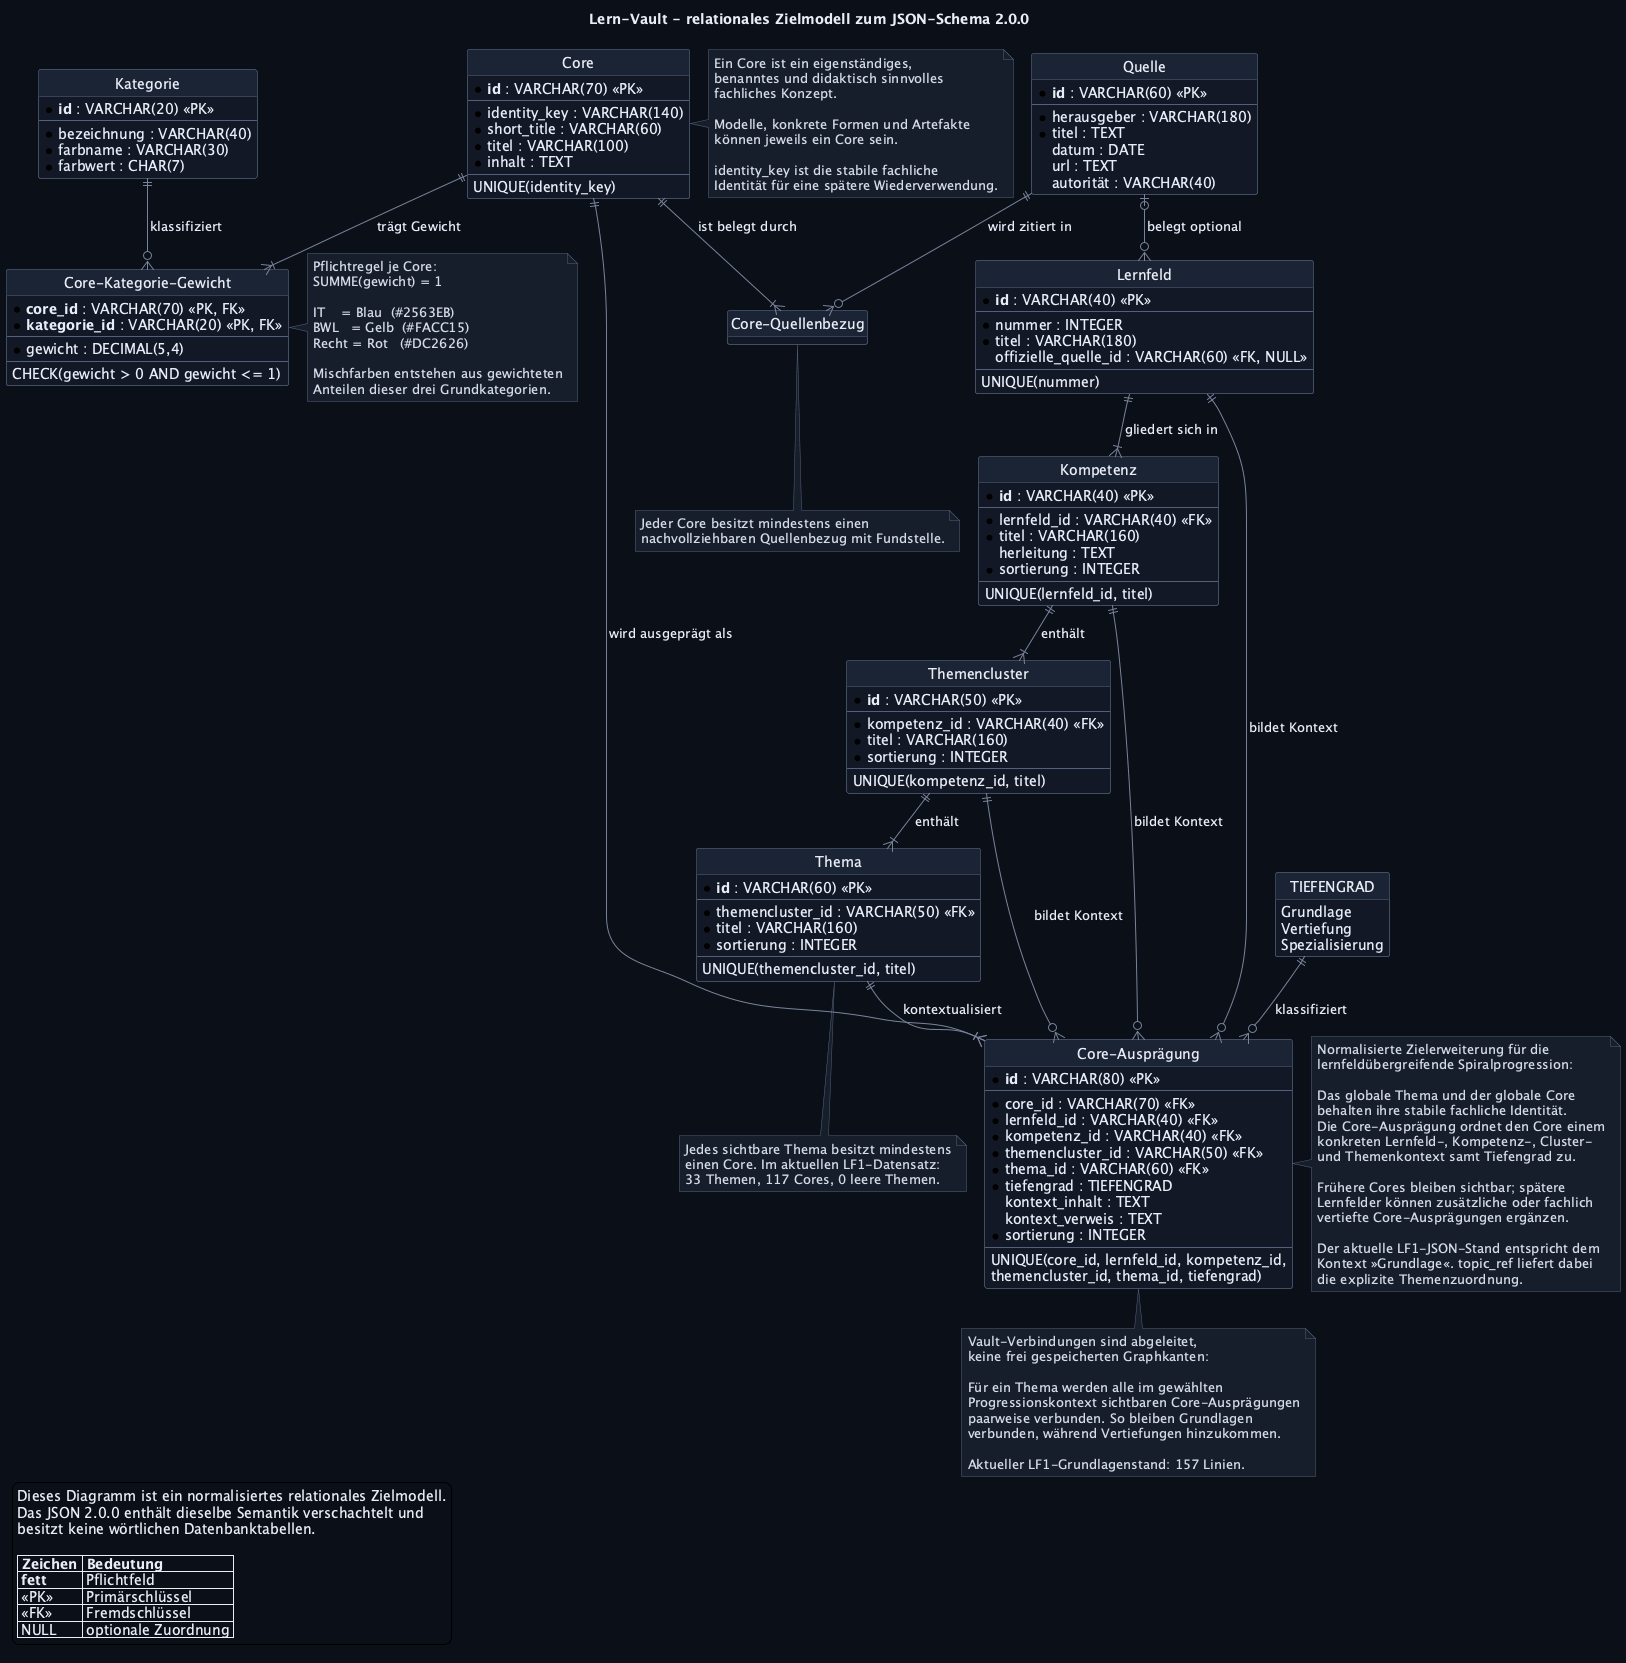

The diagram above was rendered by PlantUML. Its source (embedded in the PNG):
@startuml
!pragma layout smetana
title Lern-Vault - relationales Zielmodell zum JSON-Schema 2.0.0

hide circle
hide methods
skinparam linetype ortho
skinparam shadowing false
skinparam backgroundColor #0B0F18
skinparam defaultFontColor #E8EDF6
skinparam ArrowColor #77839A
skinparam classBorderColor #526079
skinparam classBackgroundColor #121826
skinparam classHeaderBackgroundColor #1B2435
skinparam noteBackgroundColor #171E2B
skinparam noteBorderColor #526079
skinparam noteFontColor #D5DCE9

entity "Lernfeld" as Lernfeld {
  * **id** : VARCHAR(40) <<PK>>
  --
  * nummer : INTEGER
  * titel : VARCHAR(180)
  offizielle_quelle_id : VARCHAR(60) <<FK, NULL>>
  --
  UNIQUE(nummer)
}

entity "Kompetenz" as Kompetenz {
  * **id** : VARCHAR(40) <<PK>>
  --
  * lernfeld_id : VARCHAR(40) <<FK>>
  * titel : VARCHAR(160)
  herleitung : TEXT
  * sortierung : INTEGER
  --
  UNIQUE(lernfeld_id, titel)
}

entity "Themencluster" as Themencluster {
  * **id** : VARCHAR(50) <<PK>>
  --
  * kompetenz_id : VARCHAR(40) <<FK>>
  * titel : VARCHAR(160)
  * sortierung : INTEGER
  --
  UNIQUE(kompetenz_id, titel)
}

entity "Thema" as Thema {
  * **id** : VARCHAR(60) <<PK>>
  --
  * themencluster_id : VARCHAR(50) <<FK>>
  * titel : VARCHAR(160)
  * sortierung : INTEGER
  --
  UNIQUE(themencluster_id, titel)
}

entity "Core" as Core {
  * **id** : VARCHAR(70) <<PK>>
  --
  * identity_key : VARCHAR(140)
  * short_title : VARCHAR(60)
  * titel : VARCHAR(100)
  * inhalt : TEXT
  --
  UNIQUE(identity_key)
}

entity "Core-Ausprägung" as CoreAusprägung {
  * **id** : VARCHAR(80) <<PK>>
  --
  * core_id : VARCHAR(70) <<FK>>
  * lernfeld_id : VARCHAR(40) <<FK>>
  * kompetenz_id : VARCHAR(40) <<FK>>
  * themencluster_id : VARCHAR(50) <<FK>>
  * thema_id : VARCHAR(60) <<FK>>
  * tiefengrad : TIEFENGRAD
  kontext_inhalt : TEXT
  kontext_verweis : TEXT
  * sortierung : INTEGER
  --
  UNIQUE(core_id, lernfeld_id, kompetenz_id,
         themencluster_id, thema_id, tiefengrad)
}

enum "TIEFENGRAD" as Tiefengrad {
  Grundlage
  Vertiefung
  Spezialisierung
}

entity "Kategorie" as Kategorie {
  * **id** : VARCHAR(20) <<PK>>
  --
  * bezeichnung : VARCHAR(40)
  * farbname : VARCHAR(30)
  * farbwert : CHAR(7)
}

entity "Core-Kategorie-Gewicht" as CoreKategorie {
  * **core_id** : VARCHAR(70) <<PK, FK>>
  * **kategorie_id** : VARCHAR(20) <<PK, FK>>
  --
  * gewicht : DECIMAL(5,4)
  --
  CHECK(gewicht > 0 AND gewicht <= 1)
}

entity "Quelle" as Quelle {
  * **id** : VARCHAR(60) <<PK>>
  --
  * herausgeber : VARCHAR(180)
  * titel : TEXT
  datum : DATE
  url : TEXT
  autorität : VARCHAR(40)
}

entity "Core-Quellenbezug" as CoreQuelle {
  * **core_id** : VARCHAR(70) <<PK, FK>>
  * **quelle_id** : VARCHAR(60) <<PK, FK>>
  * **fundstelle** : VARCHAR(300) <<PK>>
}

Lernfeld ||--|{ Kompetenz : "gliedert sich in"
Kompetenz ||--|{ Themencluster : "enthält"
Themencluster ||--|{ Thema : "enthält"
Lernfeld ||--o{ CoreAusprägung : "bildet Kontext"
Kompetenz ||--o{ CoreAusprägung : "bildet Kontext"
Themencluster ||--o{ CoreAusprägung : "bildet Kontext"
Thema ||--|{ CoreAusprägung : "kontextualisiert"
Core ||--|{ CoreAusprägung : "wird ausgeprägt als"
Tiefengrad ||--o{ CoreAusprägung : "klassifiziert"
Core ||--|{ CoreKategorie : "trägt Gewicht"
Kategorie ||--o{ CoreKategorie : "klassifiziert"
Core ||--|{ CoreQuelle : "ist belegt durch"
Quelle ||--o{ CoreQuelle : "wird zitiert in"
Quelle |o--o{ Lernfeld : "belegt optional"

note right of Core
  Ein Core ist ein eigenständiges,
  benanntes und didaktisch sinnvolles
  fachliches Konzept.

  Modelle, konkrete Formen und Artefakte
  können jeweils ein Core sein.

  identity_key ist die stabile fachliche
  Identität für eine spätere Wiederverwendung.
end note

note right of CoreAusprägung
  Normalisierte Zielerweiterung für die
  lernfeldübergreifende Spiralprogression:

  Das globale Thema und der globale Core
  behalten ihre stabile fachliche Identität.
  Die Core-Ausprägung ordnet den Core einem
  konkreten Lernfeld-, Kompetenz-, Cluster-
  und Themenkontext samt Tiefengrad zu.

  Frühere Cores bleiben sichtbar; spätere
  Lernfelder können zusätzliche oder fachlich
  vertiefte Core-Ausprägungen ergänzen.

  Der aktuelle LF1-JSON-Stand entspricht dem
  Kontext »Grundlage«. topic_ref liefert dabei
  die explizite Themenzuordnung.
end note

note bottom of Thema
  Jedes sichtbare Thema besitzt mindestens
  einen Core. Im aktuellen LF1-Datensatz:
  33 Themen, 117 Cores, 0 leere Themen.
end note

note right of CoreKategorie
  Pflichtregel je Core:
  SUMME(gewicht) = 1

  IT    = Blau  (#2563EB)
  BWL   = Gelb  (#FACC15)
  Recht = Rot   (#DC2626)

  Mischfarben entstehen aus gewichteten
  Anteilen dieser drei Grundkategorien.
end note

note bottom of CoreQuelle
  Jeder Core besitzt mindestens einen
  nachvollziehbaren Quellenbezug mit Fundstelle.
end note

note bottom of CoreAusprägung
  Vault-Verbindungen sind abgeleitet,
  keine frei gespeicherten Graphkanten:

  Für ein Thema werden alle im gewählten
  Progressionskontext sichtbaren Core-Ausprägungen
  paarweise verbunden. So bleiben Grundlagen
  verbunden, während Vertiefungen hinzukommen.

  Aktueller LF1-Grundlagenstand: 157 Linien.
end note

legend left
  Dieses Diagramm ist ein normalisiertes relationales Zielmodell.
  Das JSON 2.0.0 enthält dieselbe Semantik verschachtelt und
  besitzt keine wörtlichen Datenbanktabellen.

  |= Zeichen |= Bedeutung |
  | **fett** | Pflichtfeld |
  | <<PK>> | Primärschlüssel |
  | <<FK>> | Fremdschlüssel |
  | NULL | optionale Zuordnung |
endlegend

@enduml